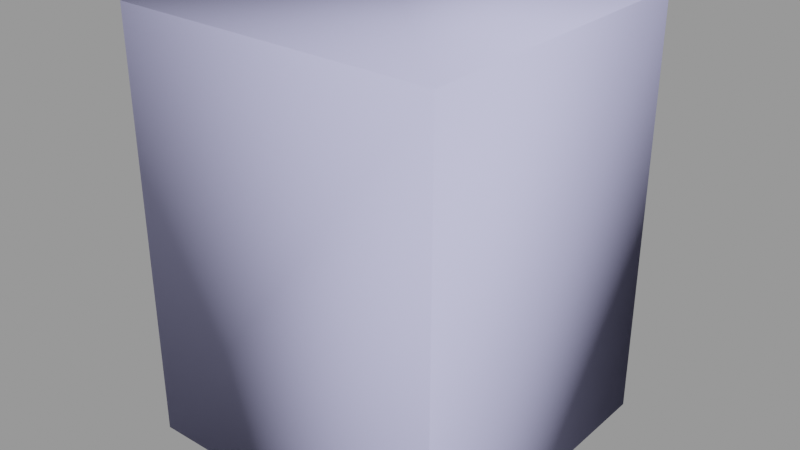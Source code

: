 # Source: medkit_small.blend  (saved by Blender 2.92.15; exported with 4.5.12 LTS)
import bpy
from mathutils import Matrix  # noqa: F401  (used for matrix-valued properties, if any)

bpy.ops.wm.read_factory_settings(use_empty=True)
scene = bpy.context.scene
scene.name = 'medkit_small.qc'

# ---- collections
col_medkit_small = bpy.data.collections.new('medkit_small'); scene.collection.children.link(col_medkit_small)

# ---- materials (node trees are filled in below, after node groups)
mat_medkit = bpy.data.materials.new('medkit')
mat_medkit.use_transparent_shadow = False
mat_medkit.diffuse_color = (0.7797, 0.8748, 0.6787, 1.0)
mat_phy = bpy.data.materials.new('  phy')
mat_phy.use_transparent_shadow = False
mat_phy.diffuse_color = (0.5915, 0.5953, 0.921, 1.0)

# ---- material node trees

# ---- meshes
me_medkit_small_reference = bpy.data.meshes.new('medkit_small_reference')
me_medkit_small_reference.from_pydata([(2.272, -0.9036, 19.17), (2.272, 0.935, 19.17), (2.114, 0.01568, 19.26), (2.723, 1.714, 18.91), (3.398, 2.235, 18.52), (4.194, 2.418, 18.06), (4.99, 2.235, 17.6), (5.665, 1.714, 17.21), (6.116, 0.935, 16.95), (6.275, 0.01568, 16.86), (6.116, -0.9036, 16.95), (5.665, -1.683, 17.21), (4.99, -2.204, 17.6), (4.194, -2.386, 18.06), (3.398, -2.204, 18.52), (2.723, -1.683, 18.91), (1.948, -2.394, 16.17), (4.083, -2.593, 17.87), (3.219, -2.394, 18.37), (2.813, -2.593, 15.67), (4.948, -2.394, 17.37), (3.677, -2.394, 15.17), (5.681, -1.829, 16.95), (4.41, -1.829, 14.75), (6.17, -0.9825, 16.67), (4.9, -0.9825, 14.47), (6.342, 0.01568, 16.57), (5.072, 0.01568, 14.37), (6.17, 1.014, 16.67), (4.9, 1.014, 14.47), (5.681, 1.86, 16.95), (4.41, 1.86, 14.75), (4.948, 2.425, 17.37), (3.677, 2.425, 15.17), (4.083, 2.624, 17.87), (2.813, 2.624, 15.67), (3.219, 2.425, 18.37), (1.948, 2.425, 16.17), (2.486, 1.86, 18.79), (1.215, 1.86, 16.59), (1.997, 1.014, 19.08), (0.7258, 1.014, 16.88), (1.825, 0.01568, 19.18), (0.5539, 0.01568, 16.97), (1.997, -0.9825, 19.08), (0.7258, -0.9825, 16.88), (2.486, -1.829, 18.79), (1.215, -1.829, 16.59), (4.648, 0.01568, 14.61), (4.509, 0.8271, 14.69), (4.111, 1.515, 14.92), (3.515, 1.975, 15.26), (2.812, 2.136, 15.67), (2.109, 1.975, 16.08), (1.514, 1.515, 16.42), (1.116, 0.8271, 16.65), (0.9759, 0.01568, 16.73), (1.116, -0.7957, 16.65), (1.514, -1.484, 16.42), (2.109, -1.943, 16.08), (2.812, -2.105, 15.67), (3.515, -1.943, 15.26), (4.111, -1.484, 14.92), (4.509, -0.7957, 14.69), (-6.795, -1.559, 6.589), (-6.026, -2.888, 6.145), (-1.294, -3.117, 14.82), (-0.04921, -4.077, 14.1), (-4.875, -3.776, 5.481), (1.419, -4.414, 13.26), (-3.517, -4.087, 4.697), (2.887, -4.077, 12.41), (-2.16, -3.776, 3.913), (4.131, -3.117, 11.69), (-1.009, -2.888, 3.249), (4.963, -1.679, 11.21), (-0.2401, -1.559, 2.805), (5.255, 0.01568, 11.04), (0.02988, 0.00867, 2.649), (4.963, 1.711, 11.21), (-0.2401, 1.576, 2.805), (4.131, 3.148, 11.69), (-1.009, 2.905, 3.249), (2.887, 4.108, 12.41), (0.6984, -3.732, 15.11), (2.043, -4.041, 14.34), (3.387, -3.732, 13.56), (4.527, -2.853, 12.9), (5.289, -1.537, 12.46), (5.556, 0.01568, 12.31), (5.289, 1.568, 12.46), (4.527, 2.884, 12.9), (3.387, 3.764, 13.56), (2.043, 4.072, 14.34), (2.571, -3.088, 15.25), (3.6, -2.852, 14.66), (4.472, -2.179, 14.15), (5.055, -1.172, 13.82), (5.259, 0.01568, 13.7), (5.055, 1.204, 13.82), (4.472, 2.211, 14.15), (3.6, 2.883, 14.66), (2.571, 3.12, 15.25), (1.542, 2.883, 15.85), (1.542, -2.852, 15.85), (0.6702, 2.211, 16.35), (0.08748, 1.204, 16.69), (-0.1171, 0.01568, 16.8), (0.08748, -1.172, 16.69), (0.6702, -2.179, 16.35), (0.6984, 3.764, 15.11), (-0.4414, 2.884, 15.77), (-1.203, 1.568, 16.21), (-1.47, 0.01568, 16.37), (-1.203, -1.537, 16.21), (1.419, 4.445, 13.26), (-0.04921, 4.108, 14.1), (-1.294, 3.148, 14.82), (-2.125, 1.711, 15.3), (-2.417, 0.01568, 15.47), (-2.125, -1.679, 15.3), (-0.4414, -2.853, 15.77), (-2.16, 3.793, 3.913), (-3.517, 4.105, 4.697), (-4.875, 3.793, 5.481), (-6.026, 2.905, 6.145), (-6.795, 1.576, 6.589), (-7.065, 0.008669, 6.745), (-1.547, 2.725, 2.676), (-2.627, 3.558, 3.299), (-3.9, 3.851, 4.034), (-5.173, 3.558, 4.769), (-6.253, 2.725, 5.393), (-6.974, 1.479, 5.809), (-7.227, 0.008669, 5.955), (-6.974, -1.462, 5.809), (-6.253, -2.708, 5.393), (-3.224, 2.703, 2.974), (-4.19, 2.925, 3.532), (-5.157, 2.703, 4.09), (-5.976, 2.071, 4.563), (-6.523, 1.125, 4.879), (-6.716, 0.008669, 4.99), (-6.523, -1.107, 4.879), (-5.976, -2.053, 4.563), (-5.173, -3.541, 4.769), (-3.9, -3.833, 4.034), (-2.627, -3.541, 3.299), (-1.547, -2.708, 2.676), (-0.8261, -1.462, 2.26), (-0.5729, 0.00867, 2.113), (-0.8261, 1.479, 2.26), (-5.157, -2.686, 4.09), (-4.19, -2.908, 3.532), (-3.224, -2.686, 2.974), (-2.404, -2.053, 2.501), (-1.857, -1.107, 2.185), (-1.665, 0.00867, 2.074), (-1.857, 1.125, 2.185), (-2.404, 2.071, 2.501)], [], [(0, 1, 2), (0, 3, 1), (0, 4, 3), (0, 5, 4), (0, 6, 5), (0, 7, 6), (0, 8, 7), (0, 9, 8), (0, 10, 9), (0, 11, 10), (0, 12, 11), (0, 13, 12), (0, 14, 13), (0, 15, 14), (16, 17, 18), (16, 19, 17), (19, 20, 17), (19, 21, 20), (21, 22, 20), (21, 23, 22), (23, 24, 22), (23, 25, 24), (25, 26, 24), (25, 27, 26), (27, 28, 26), (27, 29, 28), (29, 30, 28), (29, 31, 30), (31, 32, 30), (31, 33, 32), (33, 34, 32), (33, 35, 34), (35, 36, 34), (35, 37, 36), (37, 38, 36), (37, 39, 38), (39, 40, 38), (39, 41, 40), (41, 42, 40), (41, 43, 42), (43, 44, 42), (43, 45, 44), (45, 46, 44), (45, 47, 46), (47, 18, 46), (47, 16, 18), (48, 29, 27), (48, 49, 29), (49, 31, 29), (49, 50, 31), (50, 33, 31), (50, 51, 33), (51, 35, 33), (51, 52, 35), (52, 37, 35), (52, 53, 37), (53, 39, 37), (53, 54, 39), (54, 41, 39), (54, 55, 41), (55, 43, 41), (55, 56, 43), (56, 45, 43), (56, 57, 45), (57, 47, 45), (57, 58, 47), (58, 16, 47), (58, 59, 16), (59, 19, 16), (59, 60, 19), (60, 21, 19), (60, 61, 21), (61, 23, 21), (61, 62, 23), (62, 25, 23), (62, 63, 25), (63, 27, 25), (63, 48, 27), (64, 65, 66), (65, 67, 66), (65, 68, 67), (68, 69, 67), (68, 70, 69), (70, 71, 69), (70, 72, 71), (72, 73, 71), (72, 74, 73), (74, 75, 73), (74, 76, 75), (76, 77, 75), (76, 78, 77), (78, 79, 77), (78, 80, 79), (80, 81, 79), (80, 82, 81), (82, 83, 81), (66, 67, 84), (67, 85, 84), (67, 69, 85), (69, 86, 85), (69, 71, 86), (71, 87, 86), (71, 73, 87), (73, 88, 87), (73, 75, 88), (75, 89, 88), (75, 77, 89), (77, 90, 89), (77, 79, 90), (79, 91, 90), (79, 81, 91), (81, 92, 91), (81, 83, 92), (83, 93, 92), (84, 85, 94), (85, 95, 94), (85, 86, 95), (86, 96, 95), (86, 87, 96), (87, 97, 96), (87, 88, 97), (88, 98, 97), (88, 89, 98), (89, 99, 98), (89, 90, 99), (90, 100, 99), (90, 91, 100), (91, 101, 100), (91, 92, 101), (92, 102, 101), (92, 93, 102), (93, 103, 102), (104, 94, 60), (94, 61, 60), (94, 95, 61), (95, 62, 61), (95, 96, 62), (96, 63, 62), (96, 97, 63), (97, 48, 63), (97, 98, 48), (98, 49, 48), (98, 99, 49), (99, 50, 49), (99, 100, 50), (100, 51, 50), (100, 101, 51), (101, 52, 51), (101, 102, 52), (102, 53, 52), (102, 103, 53), (103, 54, 53), (103, 105, 54), (105, 55, 54), (105, 106, 55), (106, 56, 55), (106, 107, 56), (107, 57, 56), (107, 108, 57), (108, 58, 57), (108, 109, 58), (109, 59, 58), (109, 104, 59), (104, 60, 59), (93, 110, 103), (110, 105, 103), (110, 111, 105), (111, 106, 105), (111, 112, 106), (112, 107, 106), (112, 113, 107), (113, 108, 107), (113, 114, 108), (114, 109, 108), (83, 115, 93), (115, 110, 93), (115, 116, 110), (116, 111, 110), (116, 117, 111), (117, 112, 111), (117, 118, 112), (118, 113, 112), (118, 119, 113), (119, 114, 113), (119, 120, 114), (120, 121, 114), (114, 121, 109), (121, 104, 109), (82, 122, 83), (122, 115, 83), (122, 123, 115), (123, 116, 115), (123, 124, 116), (124, 117, 116), (124, 125, 117), (125, 118, 117), (125, 126, 118), (126, 119, 118), (126, 127, 119), (127, 120, 119), (127, 64, 120), (64, 66, 120), (120, 66, 121), (66, 84, 121), (121, 84, 104), (84, 94, 104), (128, 129, 122), (129, 123, 122), (129, 130, 123), (130, 124, 123), (130, 131, 124), (131, 125, 124), (131, 132, 125), (132, 126, 125), (132, 133, 126), (133, 127, 126), (133, 134, 127), (134, 64, 127), (134, 135, 64), (135, 65, 64), (135, 136, 65), (136, 68, 65), (137, 138, 130), (138, 131, 130), (138, 139, 131), (139, 132, 131), (139, 140, 132), (140, 133, 132), (140, 141, 133), (141, 134, 133), (141, 142, 134), (142, 135, 134), (142, 143, 135), (143, 136, 135), (143, 144, 136), (144, 145, 136), (136, 145, 68), (145, 70, 68), (145, 146, 70), (146, 72, 70), (146, 147, 72), (147, 74, 72), (147, 148, 74), (148, 76, 74), (148, 149, 76), (149, 78, 76), (149, 150, 78), (150, 80, 78), (150, 151, 80), (151, 82, 80), (151, 128, 82), (128, 122, 82), (144, 152, 145), (152, 146, 145), (152, 153, 146), (153, 147, 146), (153, 154, 147), (154, 148, 147), (154, 155, 148), (155, 149, 148), (155, 156, 149), (156, 150, 149), (156, 157, 150), (157, 151, 150), (157, 158, 151), (158, 128, 151), (158, 159, 128), (159, 129, 128), (159, 137, 129), (137, 130, 129), (142, 144, 143), (142, 152, 144), (142, 153, 152), (142, 154, 153), (142, 155, 154), (142, 156, 155), (142, 157, 156), (142, 158, 157), (142, 159, 158), (142, 137, 159), (142, 138, 137), (142, 139, 138), (142, 140, 139), (142, 141, 140), (42, 44, 0), (44, 15, 0), (44, 46, 15), (46, 14, 15), (46, 18, 14), (18, 13, 14), (18, 17, 13), (17, 12, 13), (17, 20, 12), (20, 11, 12), (20, 22, 11), (22, 10, 11), (22, 24, 10), (24, 9, 10), (24, 26, 9), (26, 8, 9), (26, 28, 8), (28, 7, 8), (28, 30, 7), (30, 6, 7), (30, 32, 6), (32, 5, 6), (32, 34, 5), (34, 4, 5), (34, 36, 4), (36, 3, 4), (36, 38, 3), (38, 1, 3), (38, 40, 1), (40, 2, 1), (40, 42, 2), (42, 0, 2)])
me_medkit_small_reference.polygons.foreach_set('use_smooth', [True] * 316)
_k = set([(0, 2), (0, 15), (1, 2), (1, 3), (3, 4), (4, 5), (5, 6), (6, 7), (7, 8), (8, 9), (9, 10), (10, 11), (11, 12), (12, 13), (13, 14), (14, 15), (16, 19), (16, 47), (17, 18), (17, 20), (18, 46), (19, 21), (20, 22), (21, 23), (22, 24), (23, 25), (24, 26), (25, 27), (26, 28), (27, 29), (28, 30), (29, 31), (30, 32), (31, 33), (32, 34), (33, 35), (34, 36), (35, 37), (36, 38), (37, 39), (38, 40), (39, 41), (40, 42), (41, 43), (42, 44), (43, 45), (44, 46), (45, 47), (48, 49), (48, 63), (49, 50), (50, 51), (51, 52), (52, 53), (53, 54), (54, 55), (55, 56), (56, 57), (57, 58), (58, 59), (59, 60), (60, 61), (61, 62), (62, 63), (137, 138), (137, 159), (138, 139), (139, 140), (140, 141), (141, 142), (142, 143), (143, 144), (144, 152), (152, 153), (153, 154), (154, 155), (155, 156), (156, 157), (157, 158), (158, 159)])
me_medkit_small_reference.attributes.new('sharp_edge', 'BOOLEAN', 'EDGE').data.foreach_set('value', [ (min(e.vertices), max(e.vertices)) in _k for e in me_medkit_small_reference.edges])
_uv = me_medkit_small_reference.uv_layers.new(name='UVMap')
_uv.uv.foreach_set('vector', [0.2508, 0.1029, 0.2833, 0.1032, 0.267, 0.1061, 0.2508, 0.1029, 0.2967, 0.09389, 0.2833, 0.1032, 0.2508, 0.1029, 0.3058, 0.08025, 0.2967, 0.09389, 0.2508, 0.1029, 0.309, 0.06418, 0.3058, 0.08025, 0.2508, 0.1029, 0.3058, 0.04812, 0.309, 0.06418, 0.2508, 0.1029, 0.2967, 0.0345, 0.3058, 0.04812, 0.2508, 0.1029, 0.283, 0.02541, 0.2967, 0.0345, 0.2508, 0.1029, 0.267, 0.02222, 0.283, 0.02541, 0.2508, 0.1029, 0.2509, 0.02541, 0.267, 0.02222, 0.2508, 0.1029, 0.2373, 0.0345, 0.2509, 0.02541, 0.2508, 0.1029, 0.2282, 0.0481, 0.2373, 0.0345, 0.2508, 0.1029, 0.225, 0.06417, 0.2282, 0.0481, 0.2508, 0.1029, 0.2281, 0.08023, 0.225, 0.06417, 0.2508, 0.1029, 0.237, 0.09401, 0.2281, 0.08023, 0.03613, 0.2655, 0.01142, 0.3283, 0.03613, 0.3284, 0.03613, 0.2655, 0.01142, 0.2655, 0.01142, 0.3283, 0.01142, 0.2655, 0.03613, 0.3284, 0.01142, 0.3283, 0.01142, 0.2655, 0.03613, 0.2655, 0.03613, 0.3284, 0.03613, 0.2655, 0.06009, 0.3285, 0.03613, 0.3284, 0.03613, 0.2655, 0.06009, 0.2654, 0.06009, 0.3285, 0.06009, 0.2654, 0.08348, 0.3285, 0.06009, 0.3285, 0.06009, 0.2654, 0.08348, 0.2653, 0.08348, 0.3285, 0.08348, 0.2653, 0.1066, 0.3286, 0.08348, 0.3285, 0.08348, 0.2653, 0.1066, 0.2653, 0.1066, 0.3286, 0.1066, 0.2653, 0.1297, 0.3285, 0.1066, 0.3286, 0.1066, 0.2653, 0.1297, 0.2653, 0.1297, 0.3285, 0.1297, 0.2653, 0.1531, 0.3285, 0.1297, 0.3285, 0.1297, 0.2653, 0.1531, 0.2654, 0.1531, 0.3285, 0.1531, 0.2654, 0.1771, 0.3284, 0.1531, 0.3285, 0.1531, 0.2654, 0.1771, 0.2655, 0.1771, 0.3284, 0.1771, 0.2655, 0.2018, 0.3283, 0.1771, 0.3284, 0.1771, 0.2655, 0.2018, 0.2655, 0.2018, 0.3283, 0.2018, 0.2655, 0.1771, 0.3284, 0.2018, 0.3283, 0.2018, 0.2655, 0.1771, 0.2655, 0.1771, 0.3284, 0.1771, 0.2655, 0.1531, 0.3285, 0.1771, 0.3284, 0.1771, 0.2655, 0.1531, 0.2654, 0.1531, 0.3285, 0.1531, 0.2654, 0.1297, 0.3285, 0.1531, 0.3285, 0.1531, 0.2654, 0.1297, 0.2653, 0.1297, 0.3285, 0.1297, 0.2653, 0.1066, 0.3286, 0.1297, 0.3285, 0.1297, 0.2653, 0.1066, 0.2653, 0.1066, 0.3286, 0.1066, 0.2653, 0.08348, 0.3285, 0.1066, 0.3286, 0.1066, 0.2653, 0.08348, 0.2653, 0.08348, 0.3285, 0.08348, 0.2653, 0.06009, 0.3285, 0.08348, 0.3285, 0.08348, 0.2653, 0.06009, 0.2654, 0.06009, 0.3285, 0.06009, 0.2654, 0.03613, 0.3284, 0.06009, 0.3285, 0.06009, 0.2654, 0.03613, 0.2655, 0.03613, 0.3284, 0.267, 0.2359, 0.2862, 0.2303, 0.267, 0.2265, 0.267, 0.2359, 0.2826, 0.239, 0.2862, 0.2303, 0.2826, 0.239, 0.3025, 0.2412, 0.2862, 0.2303, 0.2826, 0.239, 0.2958, 0.2478, 0.3025, 0.2412, 0.2958, 0.2478, 0.3134, 0.2575, 0.3025, 0.2412, 0.2958, 0.2478, 0.3047, 0.2611, 0.3134, 0.2575, 0.3047, 0.2611, 0.3172, 0.2767, 0.3134, 0.2575, 0.3047, 0.2611, 0.3078, 0.2767, 0.3172, 0.2767, 0.3078, 0.2767, 0.3134, 0.2959, 0.3172, 0.2767, 0.3078, 0.2767, 0.3047, 0.2923, 0.3134, 0.2959, 0.3047, 0.2923, 0.3025, 0.3122, 0.3134, 0.2959, 0.3047, 0.2923, 0.2958, 0.3056, 0.3025, 0.3122, 0.2958, 0.3056, 0.2862, 0.3231, 0.3025, 0.3122, 0.2958, 0.3056, 0.2826, 0.3144, 0.2862, 0.3231, 0.2826, 0.3144, 0.267, 0.3269, 0.2862, 0.3231, 0.2826, 0.3144, 0.267, 0.3175, 0.267, 0.3269, 0.267, 0.3175, 0.2477, 0.3231, 0.267, 0.3269, 0.267, 0.3175, 0.2513, 0.3144, 0.2477, 0.3231, 0.2513, 0.3144, 0.2315, 0.3122, 0.2477, 0.3231, 0.2513, 0.3144, 0.2381, 0.3056, 0.2315, 0.3122, 0.2381, 0.3056, 0.2206, 0.2959, 0.2315, 0.3122, 0.2381, 0.3056, 0.2293, 0.2923, 0.2206, 0.2959, 0.2293, 0.2923, 0.2167, 0.2767, 0.2206, 0.2959, 0.2293, 0.2923, 0.2261, 0.2767, 0.2167, 0.2767, 0.2261, 0.2767, 0.2206, 0.2575, 0.2167, 0.2767, 0.2261, 0.2767, 0.2293, 0.2611, 0.2206, 0.2575, 0.2293, 0.2611, 0.2315, 0.2412, 0.2206, 0.2575, 0.2293, 0.2611, 0.2381, 0.2478, 0.2315, 0.2412, 0.2381, 0.2478, 0.2477, 0.2303, 0.2315, 0.2412, 0.2381, 0.2478, 0.2513, 0.239, 0.2477, 0.2303, 0.2513, 0.239, 0.267, 0.2265, 0.2477, 0.2303, 0.2513, 0.239, 0.267, 0.2359, 0.267, 0.2265, 0.08217, 0.04939, 0.05848, 0.04939, 0.05464, 0.1989, 0.05848, 0.04939, 0.03095, 0.1989, 0.05464, 0.1989, 0.05848, 0.04939, 0.03656, 0.04939, 0.03095, 0.1989, 0.03656, 0.04939, 0.009716, 0.1989, 0.03095, 0.1989, 0.03656, 0.04939, 0.0169, 0.04939, 0.009716, 0.1989, 0.0169, 0.04939, 0.03095, 0.1989, 0.009716, 0.1989, 0.0169, 0.04939, 0.03656, 0.04939, 0.03095, 0.1989, 0.03656, 0.04939, 0.05464, 0.1989, 0.03095, 0.1989, 0.03656, 0.04939, 0.05848, 0.04939, 0.05464, 0.1989, 0.05848, 0.04939, 0.08026, 0.1989, 0.05464, 0.1989, 0.05848, 0.04939, 0.08217, 0.04939, 0.08026, 0.1989, 0.08217, 0.04939, 0.1072, 0.1989, 0.08026, 0.1989, 0.08217, 0.04939, 0.107, 0.04939, 0.1072, 0.1989, 0.107, 0.04939, 0.1341, 0.1989, 0.1072, 0.1989, 0.107, 0.04939, 0.1319, 0.04939, 0.1341, 0.1989, 0.1319, 0.04939, 0.1597, 0.1989, 0.1341, 0.1989, 0.1319, 0.04939, 0.1556, 0.04939, 0.1597, 0.1989, 0.1556, 0.04939, 0.1834, 0.1989, 0.1597, 0.1989, 0.05464, 0.1989, 0.03095, 0.1989, 0.03736, 0.2196, 0.03095, 0.1989, 0.01792, 0.2196, 0.03736, 0.2196, 0.03095, 0.1989, 0.009716, 0.1989, 0.01792, 0.2196, 0.009716, 0.1989, 0.03736, 0.2196, 0.01792, 0.2196, 0.009716, 0.1989, 0.03095, 0.1989, 0.03736, 0.2196, 0.03095, 0.1989, 0.05907, 0.2196, 0.03736, 0.2196, 0.03095, 0.1989, 0.05464, 0.1989, 0.05907, 0.2196, 0.05464, 0.1989, 0.08252, 0.2196, 0.05907, 0.2196, 0.05464, 0.1989, 0.08026, 0.1989, 0.08252, 0.2196, 0.08026, 0.1989, 0.1072, 0.2196, 0.08252, 0.2196, 0.08026, 0.1989, 0.1072, 0.1989, 0.1072, 0.2196, 0.1072, 0.1989, 0.1318, 0.2196, 0.1072, 0.2196, 0.1072, 0.1989, 0.1341, 0.1989, 0.1318, 0.2196, 0.1341, 0.1989, 0.1552, 0.2196, 0.1318, 0.2196, 0.1341, 0.1989, 0.1597, 0.1989, 0.1552, 0.2196, 0.1597, 0.1989, 0.177, 0.2196, 0.1552, 0.2196, 0.1597, 0.1989, 0.1834, 0.1989, 0.177, 0.2196, 0.1834, 0.1989, 0.1964, 0.2196, 0.177, 0.2196, 0.03736, 0.2196, 0.01792, 0.2196, 0.03888, 0.2399, 0.01792, 0.2196, 0.05376, 0.2399, 0.03888, 0.2399, 0.01792, 0.2196, 0.03736, 0.2196, 0.05376, 0.2399, 0.03736, 0.2196, 0.07036, 0.2399, 0.05376, 0.2399, 0.03736, 0.2196, 0.05907, 0.2196, 0.07036, 0.2399, 0.05907, 0.2196, 0.08831, 0.2399, 0.07036, 0.2399, 0.05907, 0.2196, 0.08252, 0.2196, 0.08831, 0.2399, 0.08252, 0.2196, 0.1072, 0.2399, 0.08831, 0.2399, 0.08252, 0.2196, 0.1072, 0.2196, 0.1072, 0.2399, 0.1072, 0.2196, 0.126, 0.2399, 0.1072, 0.2399, 0.1072, 0.2196, 0.1318, 0.2196, 0.126, 0.2399, 0.1318, 0.2196, 0.144, 0.2399, 0.126, 0.2399, 0.1318, 0.2196, 0.1552, 0.2196, 0.144, 0.2399, 0.1552, 0.2196, 0.1606, 0.2399, 0.144, 0.2399, 0.1552, 0.2196, 0.177, 0.2196, 0.1606, 0.2399, 0.177, 0.2196, 0.1755, 0.2399, 0.1606, 0.2399, 0.177, 0.2196, 0.1964, 0.2196, 0.1755, 0.2399, 0.1964, 0.2196, 0.1606, 0.2399, 0.1755, 0.2399, 0.05376, 0.2399, 0.03888, 0.2399, 0.06053, 0.2552, 0.03888, 0.2399, 0.07068, 0.2552, 0.06053, 0.2552, 0.03888, 0.2399, 0.05376, 0.2399, 0.07068, 0.2552, 0.05376, 0.2399, 0.08202, 0.2552, 0.07068, 0.2552, 0.05376, 0.2399, 0.07036, 0.2399, 0.08202, 0.2552, 0.07036, 0.2399, 0.09428, 0.2552, 0.08202, 0.2552, 0.07036, 0.2399, 0.08831, 0.2399, 0.09428, 0.2552, 0.08831, 0.2399, 0.1072, 0.2552, 0.09428, 0.2552, 0.08831, 0.2399, 0.1072, 0.2399, 0.1072, 0.2552, 0.1072, 0.2399, 0.12, 0.2552, 0.1072, 0.2552, 0.1072, 0.2399, 0.126, 0.2399, 0.12, 0.2552, 0.126, 0.2399, 0.1323, 0.2552, 0.12, 0.2552, 0.126, 0.2399, 0.144, 0.2399, 0.1323, 0.2552, 0.144, 0.2399, 0.1436, 0.2552, 0.1323, 0.2552, 0.144, 0.2399, 0.1606, 0.2399, 0.1436, 0.2552, 0.1606, 0.2399, 0.1538, 0.2552, 0.1436, 0.2552, 0.1606, 0.2399, 0.1755, 0.2399, 0.1538, 0.2552, 0.1755, 0.2399, 0.1436, 0.2552, 0.1538, 0.2552, 0.1755, 0.2399, 0.1606, 0.2399, 0.1436, 0.2552, 0.1606, 0.2399, 0.1323, 0.2552, 0.1436, 0.2552, 0.1606, 0.2399, 0.144, 0.2399, 0.1323, 0.2552, 0.144, 0.2399, 0.12, 0.2552, 0.1323, 0.2552, 0.144, 0.2399, 0.126, 0.2399, 0.12, 0.2552, 0.126, 0.2399, 0.1072, 0.2552, 0.12, 0.2552, 0.126, 0.2399, 0.1072, 0.2399, 0.1072, 0.2552, 0.1072, 0.2399, 0.09428, 0.2552, 0.1072, 0.2552, 0.1072, 0.2399, 0.08831, 0.2399, 0.09428, 0.2552, 0.08831, 0.2399, 0.08202, 0.2552, 0.09428, 0.2552, 0.08831, 0.2399, 0.07036, 0.2399, 0.08202, 0.2552, 0.07036, 0.2399, 0.07068, 0.2552, 0.08202, 0.2552, 0.07036, 0.2399, 0.05376, 0.2399, 0.07068, 0.2552, 0.05376, 0.2399, 0.06053, 0.2552, 0.07068, 0.2552, 0.1964, 0.2196, 0.177, 0.2196, 0.1606, 0.2399, 0.177, 0.2196, 0.144, 0.2399, 0.1606, 0.2399, 0.177, 0.2196, 0.1552, 0.2196, 0.144, 0.2399, 0.1552, 0.2196, 0.126, 0.2399, 0.144, 0.2399, 0.1552, 0.2196, 0.1318, 0.2196, 0.126, 0.2399, 0.1318, 0.2196, 0.1072, 0.2399, 0.126, 0.2399, 0.1318, 0.2196, 0.1072, 0.2196, 0.1072, 0.2399, 0.1072, 0.2196, 0.08831, 0.2399, 0.1072, 0.2399, 0.1072, 0.2196, 0.08252, 0.2196, 0.08831, 0.2399, 0.08252, 0.2196, 0.07036, 0.2399, 0.08831, 0.2399, 0.1834, 0.1989, 0.2046, 0.1989, 0.1964, 0.2196, 0.2046, 0.1989, 0.177, 0.2196, 0.1964, 0.2196, 0.2046, 0.1989, 0.1834, 0.1989, 0.177, 0.2196, 0.1834, 0.1989, 0.1552, 0.2196, 0.177, 0.2196, 0.1834, 0.1989, 0.1597, 0.1989, 0.1552, 0.2196, 0.1597, 0.1989, 0.1318, 0.2196, 0.1552, 0.2196, 0.1597, 0.1989, 0.1341, 0.1989, 0.1318, 0.2196, 0.1341, 0.1989, 0.1072, 0.2196, 0.1318, 0.2196, 0.1341, 0.1989, 0.1072, 0.1989, 0.1072, 0.2196, 0.1072, 0.1989, 0.08252, 0.2196, 0.1072, 0.2196, 0.1072, 0.1989, 0.08026, 0.1989, 0.08252, 0.2196, 0.08026, 0.1989, 0.05907, 0.2196, 0.08252, 0.2196, 0.08252, 0.2196, 0.05907, 0.2196, 0.07036, 0.2399, 0.05907, 0.2196, 0.05376, 0.2399, 0.07036, 0.2399, 0.1556, 0.04939, 0.1775, 0.04939, 0.1834, 0.1989, 0.1775, 0.04939, 0.2046, 0.1989, 0.1834, 0.1989, 0.1775, 0.04939, 0.1971, 0.04939, 0.2046, 0.1989, 0.1971, 0.04939, 0.1834, 0.1989, 0.2046, 0.1989, 0.1971, 0.04939, 0.1775, 0.04939, 0.1834, 0.1989, 0.1775, 0.04939, 0.1597, 0.1989, 0.1834, 0.1989, 0.1775, 0.04939, 0.1556, 0.04939, 0.1597, 0.1989, 0.1556, 0.04939, 0.1341, 0.1989, 0.1597, 0.1989, 0.1556, 0.04939, 0.1319, 0.04939, 0.1341, 0.1989, 0.1319, 0.04939, 0.1072, 0.1989, 0.1341, 0.1989, 0.1319, 0.04939, 0.107, 0.04939, 0.1072, 0.1989, 0.107, 0.04939, 0.08026, 0.1989, 0.1072, 0.1989, 0.107, 0.04939, 0.08217, 0.04939, 0.08026, 0.1989, 0.08217, 0.04939, 0.05464, 0.1989, 0.08026, 0.1989, 0.08026, 0.1989, 0.05464, 0.1989, 0.05907, 0.2196, 0.05464, 0.1989, 0.03736, 0.2196, 0.05907, 0.2196, 0.05907, 0.2196, 0.03736, 0.2196, 0.05376, 0.2399, 0.03736, 0.2196, 0.03888, 0.2399, 0.05376, 0.2399, 0.1526, 0.03451, 0.1731, 0.03451, 0.1775, 0.04939, 0.1731, 0.03451, 0.1971, 0.04939, 0.1775, 0.04939, 0.1731, 0.03451, 0.1915, 0.03451, 0.1971, 0.04939, 0.1915, 0.03451, 0.1775, 0.04939, 0.1971, 0.04939, 0.1915, 0.03451, 0.1731, 0.03451, 0.1775, 0.04939, 0.1731, 0.03451, 0.1556, 0.04939, 0.1775, 0.04939, 0.1731, 0.03451, 0.1526, 0.03451, 0.1556, 0.04939, 0.1526, 0.03451, 0.1319, 0.04939, 0.1556, 0.04939, 0.1526, 0.03451, 0.1304, 0.03451, 0.1319, 0.04939, 0.1304, 0.03451, 0.107, 0.04939, 0.1319, 0.04939, 0.1304, 0.03451, 0.107, 0.03451, 0.107, 0.04939, 0.107, 0.03451, 0.08217, 0.04939, 0.107, 0.04939, 0.107, 0.03451, 0.08371, 0.03451, 0.08217, 0.04939, 0.08371, 0.03451, 0.05848, 0.04939, 0.08217, 0.04939, 0.08371, 0.03451, 0.0615, 0.03451, 0.05848, 0.04939, 0.0615, 0.03451, 0.03656, 0.04939, 0.05848, 0.04939, 0.1572, 0.01818, 0.1712, 0.01818, 0.1915, 0.03451, 0.1712, 0.01818, 0.1731, 0.03451, 0.1915, 0.03451, 0.1712, 0.01818, 0.1572, 0.01818, 0.1731, 0.03451, 0.1572, 0.01818, 0.1526, 0.03451, 0.1731, 0.03451, 0.1572, 0.01818, 0.1416, 0.01818, 0.1526, 0.03451, 0.1416, 0.01818, 0.1304, 0.03451, 0.1526, 0.03451, 0.1416, 0.01818, 0.1248, 0.01818, 0.1304, 0.03451, 0.1248, 0.01818, 0.107, 0.03451, 0.1304, 0.03451, 0.1248, 0.01818, 0.107, 0.01818, 0.107, 0.03451, 0.107, 0.01818, 0.08371, 0.03451, 0.107, 0.03451, 0.107, 0.01818, 0.08934, 0.01818, 0.08371, 0.03451, 0.08934, 0.01818, 0.0615, 0.03451, 0.08371, 0.03451, 0.08934, 0.01818, 0.07247, 0.01818, 0.0615, 0.03451, 0.07247, 0.01818, 0.04093, 0.03451, 0.0615, 0.03451, 0.0615, 0.03451, 0.04093, 0.03451, 0.03656, 0.04939, 0.04093, 0.03451, 0.0169, 0.04939, 0.03656, 0.04939, 0.04093, 0.03451, 0.02249, 0.03451, 0.0169, 0.04939, 0.02249, 0.03451, 0.03656, 0.04939, 0.0169, 0.04939, 0.02249, 0.03451, 0.04093, 0.03451, 0.03656, 0.04939, 0.04093, 0.03451, 0.05848, 0.04939, 0.03656, 0.04939, 0.04093, 0.03451, 0.0615, 0.03451, 0.05848, 0.04939, 0.0615, 0.03451, 0.08217, 0.04939, 0.05848, 0.04939, 0.0615, 0.03451, 0.08371, 0.03451, 0.08217, 0.04939, 0.08371, 0.03451, 0.107, 0.04939, 0.08217, 0.04939, 0.08371, 0.03451, 0.107, 0.03451, 0.107, 0.04939, 0.107, 0.03451, 0.1319, 0.04939, 0.107, 0.04939, 0.107, 0.03451, 0.1304, 0.03451, 0.1319, 0.04939, 0.1304, 0.03451, 0.1556, 0.04939, 0.1319, 0.04939, 0.1304, 0.03451, 0.1526, 0.03451, 0.1556, 0.04939, 0.1526, 0.03451, 0.1775, 0.04939, 0.1556, 0.04939, 0.07247, 0.01818, 0.05686, 0.01818, 0.04093, 0.03451, 0.05686, 0.01818, 0.02249, 0.03451, 0.04093, 0.03451, 0.05686, 0.01818, 0.04286, 0.01818, 0.02249, 0.03451, 0.04286, 0.01818, 0.04093, 0.03451, 0.02249, 0.03451, 0.04286, 0.01818, 0.05686, 0.01818, 0.04093, 0.03451, 0.05686, 0.01818, 0.0615, 0.03451, 0.04093, 0.03451, 0.05686, 0.01818, 0.07247, 0.01818, 0.0615, 0.03451, 0.07247, 0.01818, 0.08371, 0.03451, 0.0615, 0.03451, 0.07247, 0.01818, 0.08934, 0.01818, 0.08371, 0.03451, 0.08934, 0.01818, 0.107, 0.03451, 0.08371, 0.03451, 0.08934, 0.01818, 0.107, 0.01818, 0.107, 0.03451, 0.107, 0.01818, 0.1304, 0.03451, 0.107, 0.03451, 0.107, 0.01818, 0.1248, 0.01818, 0.1304, 0.03451, 0.1248, 0.01818, 0.1526, 0.03451, 0.1304, 0.03451, 0.1248, 0.01818, 0.1416, 0.01818, 0.1526, 0.03451, 0.1416, 0.01818, 0.1731, 0.03451, 0.1526, 0.03451, 0.1416, 0.01818, 0.1572, 0.01818, 0.1731, 0.03451, 0.1572, 0.01818, 0.1915, 0.03451, 0.1731, 0.03451, 0.2668, 0.2216, 0.2299, 0.2063, 0.2469, 0.2177, 0.2668, 0.2216, 0.2186, 0.1894, 0.2299, 0.2063, 0.2668, 0.2216, 0.2146, 0.1694, 0.2186, 0.1894, 0.2668, 0.2216, 0.2186, 0.1495, 0.2146, 0.1694, 0.2668, 0.2216, 0.2299, 0.1325, 0.2186, 0.1495, 0.2668, 0.2216, 0.2469, 0.1212, 0.2299, 0.1325, 0.2668, 0.2216, 0.2668, 0.1172, 0.2469, 0.1212, 0.2668, 0.2216, 0.2868, 0.1212, 0.2668, 0.1172, 0.2668, 0.2216, 0.3038, 0.1325, 0.2868, 0.1212, 0.2668, 0.2216, 0.3151, 0.1495, 0.3038, 0.1325, 0.2668, 0.2216, 0.319, 0.1694, 0.3151, 0.1495, 0.2668, 0.2216, 0.3151, 0.1894, 0.319, 0.1694, 0.2668, 0.2216, 0.3038, 0.2063, 0.3151, 0.1894, 0.2668, 0.2216, 0.2868, 0.2177, 0.3038, 0.2063, 0.267, 0.1111, 0.249, 0.1075, 0.2508, 0.1029, 0.249, 0.1075, 0.237, 0.09401, 0.2508, 0.1029, 0.249, 0.1075, 0.2335, 0.09753, 0.237, 0.09401, 0.2335, 0.09753, 0.2281, 0.08023, 0.237, 0.09401, 0.2335, 0.09753, 0.2234, 0.08214, 0.2281, 0.08023, 0.2234, 0.08214, 0.225, 0.06417, 0.2281, 0.08023, 0.2234, 0.08214, 0.2199, 0.06415, 0.225, 0.06417, 0.2199, 0.06415, 0.2282, 0.0481, 0.225, 0.06417, 0.2199, 0.06415, 0.2235, 0.04618, 0.2282, 0.0481, 0.2235, 0.04618, 0.2373, 0.0345, 0.2282, 0.0481, 0.2235, 0.04618, 0.2337, 0.03094, 0.2373, 0.0345, 0.2337, 0.03094, 0.2509, 0.02541, 0.2373, 0.0345, 0.2337, 0.03094, 0.249, 0.02077, 0.2509, 0.02541, 0.249, 0.02077, 0.267, 0.02222, 0.2509, 0.02541, 0.249, 0.02077, 0.267, 0.0172, 0.267, 0.02222, 0.267, 0.0172, 0.283, 0.02541, 0.267, 0.02222, 0.267, 0.0172, 0.285, 0.02077, 0.283, 0.02541, 0.285, 0.02077, 0.2967, 0.0345, 0.283, 0.02541, 0.285, 0.02077, 0.3002, 0.03095, 0.2967, 0.0345, 0.3002, 0.03095, 0.3058, 0.04812, 0.2967, 0.0345, 0.3002, 0.03095, 0.3104, 0.04619, 0.3058, 0.04812, 0.3104, 0.04619, 0.309, 0.06418, 0.3058, 0.04812, 0.3104, 0.04619, 0.314, 0.06417, 0.309, 0.06418, 0.314, 0.06417, 0.3058, 0.08025, 0.309, 0.06418, 0.314, 0.06417, 0.3104, 0.08215, 0.3058, 0.08025, 0.3104, 0.08215, 0.2967, 0.09389, 0.3058, 0.08025, 0.3104, 0.08215, 0.3003, 0.09743, 0.2967, 0.09389, 0.3003, 0.09743, 0.2833, 0.1032, 0.2967, 0.09389, 0.3003, 0.09743, 0.2851, 0.1078, 0.2833, 0.1032, 0.2851, 0.1078, 0.267, 0.1061, 0.2833, 0.1032, 0.2851, 0.1078, 0.267, 0.1111, 0.267, 0.1061, 0.267, 0.1111, 0.2508, 0.1029, 0.267, 0.1061])
me_medkit_small_reference.materials.append(mat_medkit)
me_medkit_small_reference.use_remesh_fix_poles = True
me_medkit_small_reference.use_remesh_preserve_attributes = False
me_medkit_small_reference.use_mirror_vertex_groups = False
me_medkit_small_reference.update()
me_medkit_small_reference.normals_split_custom_set([tuple(v) for v in zip(*[iter([0.5, 1.25e-07, 0.866, 0.5, 0.0, 0.866, 0.5, 0.0, 0.866, 0.5, 1.25e-07, 0.866, 0.5, -6.931e-07, 0.866, 0.5, 0.0, 0.866, 0.5, 1.25e-07, 0.866, 0.5, 3.22e-07, 0.866, 0.5, -6.931e-07, 0.866, 0.5, 1.25e-07, 0.866, 0.5, 4.755e-07, 0.866, 0.5, 3.22e-07, 0.866, 0.5, 1.25e-07, 0.866, 0.5, 1.477e-07, 0.866, 0.5, 4.755e-07, 0.866, 0.5, 1.25e-07, 0.866, 0.5, 4.627e-07, 0.866, 0.5, 1.477e-07, 0.866, 0.5, 1.25e-07, 0.866, 0.5, 1.889e-07, 0.866, 0.5, 4.627e-07, 0.866, 0.5, 1.25e-07, 0.866, 0.5, -4.646e-08, 0.866, 0.5, 1.889e-07, 0.866, 0.5, 1.25e-07, 0.866, 0.5, -6.874e-08, 0.866, 0.5, -4.646e-08, 0.866, 0.5, 1.25e-07, 0.866, 0.5, -7.385e-07, 0.866, 0.5, -6.874e-08, 0.866, 0.5, 1.25e-07, 0.866, 0.5, -1.733e-07, 0.866, 0.5, -7.385e-07, 0.866, 0.5, 1.25e-07, 0.866, 0.5, -9.422e-07, 0.866, 0.5, -1.733e-07, 0.866, 0.5, 1.25e-07, 0.866, 0.5, -1.315e-06, 0.866, 0.5, -9.422e-07, 0.866, 0.5, 1.25e-07, 0.866, 0.5, 4.255e-06, 0.866, 0.5, -1.315e-06, 0.866, -0.3314, -0.9239, 0.1913, 4.314e-06, -1.0, -2.616e-06, -0.3314, -0.9239, 0.1913, -0.3314, -0.9239, 0.1913, -4.188e-06, -1.0, 2.544e-06, 4.314e-06, -1.0, -2.616e-06, -4.188e-06, -1.0, 2.544e-06, 0.3314, -0.9239, -0.1913, 4.314e-06, -1.0, -2.616e-06, -4.188e-06, -1.0, 2.544e-06, 0.3314, -0.9239, -0.1913, 0.3314, -0.9239, -0.1913, 0.3314, -0.9239, -0.1913, 0.6124, -0.7071, -0.3536, 0.3314, -0.9239, -0.1913, 0.3314, -0.9239, -0.1913, 0.6124, -0.7071, -0.3536, 0.6124, -0.7071, -0.3536, 0.6124, -0.7071, -0.3536, 0.8001, -0.3827, -0.4619, 0.6124, -0.7071, -0.3536, 0.6124, -0.7071, -0.3536, 0.8001, -0.3827, -0.4619, 0.8001, -0.3827, -0.4619, 0.8001, -0.3827, -0.4619, 0.866, 4.865e-06, -0.5, 0.8001, -0.3827, -0.4619, 0.8001, -0.3827, -0.4619, 0.866, -4.546e-06, -0.5, 0.866, 4.865e-06, -0.5, 0.866, -4.546e-06, -0.5, 0.8001, 0.3827, -0.4619, 0.866, 4.865e-06, -0.5, 0.866, -4.546e-06, -0.5, 0.8001, 0.3827, -0.4619, 0.8001, 0.3827, -0.4619, 0.8001, 0.3827, -0.4619, 0.6124, 0.7071, -0.3536, 0.8001, 0.3827, -0.4619, 0.8001, 0.3827, -0.4619, 0.6124, 0.7071, -0.3536, 0.6124, 0.7071, -0.3536, 0.6124, 0.7071, -0.3536, 0.3314, 0.9239, -0.1913, 0.6124, 0.7071, -0.3536, 0.6124, 0.7071, -0.3536, 0.3314, 0.9239, -0.1913, 0.3314, 0.9239, -0.1913, 0.3314, 0.9239, -0.1913, -4.091e-06, 1.0, 2.263e-06, 0.3314, 0.9239, -0.1913, 0.3314, 0.9239, -0.1913, 4.237e-06, 1.0, -2.35e-06, -4.091e-06, 1.0, 2.263e-06, 4.237e-06, 1.0, -2.35e-06, -0.3314, 0.9239, 0.1913, -4.091e-06, 1.0, 2.263e-06, 4.237e-06, 1.0, -2.35e-06, -0.3314, 0.9239, 0.1913, -0.3314, 0.9239, 0.1913, -0.3314, 0.9239, 0.1913, -0.6124, 0.7071, 0.3536, -0.3314, 0.9239, 0.1913, -0.3314, 0.9239, 0.1913, -0.6124, 0.7071, 0.3536, -0.6124, 0.7071, 0.3536, -0.6124, 0.7071, 0.3536, -0.8001, 0.3827, 0.4619, -0.6124, 0.7071, 0.3536, -0.6124, 0.7071, 0.3536, -0.8001, 0.3827, 0.4619, -0.8001, 0.3827, 0.4619, -0.8001, 0.3827, 0.4619, -0.866, -5.223e-06, 0.5, -0.8001, 0.3827, 0.4619, -0.8001, 0.3827, 0.4619, -0.866, 5.097e-06, 0.5, -0.866, -5.223e-06, 0.5, -0.866, 5.097e-06, 0.5, -0.8001, -0.3827, 0.4619, -0.866, -5.223e-06, 0.5, -0.866, 5.097e-06, 0.5, -0.8001, -0.3827, 0.4619, -0.8001, -0.3827, 0.4619, -0.8001, -0.3827, 0.4619, -0.6124, -0.7071, 0.3536, -0.8001, -0.3827, 0.4619, -0.8001, -0.3827, 0.4619, -0.6124, -0.7071, 0.3536, -0.6124, -0.7071, 0.3536, -0.6124, -0.7071, 0.3536, -0.3314, -0.9239, 0.1913, -0.6124, -0.7071, 0.3536, -0.6124, -0.7071, 0.3536, -0.3314, -0.9239, 0.1913, -0.3314, -0.9239, 0.1913, -0.4979, 3.287e-07, -0.8673, -0.498, 0.0009439, -0.8672, -0.4979, 1.809e-07, -0.8673, -0.4979, 3.287e-07, -0.8673, -0.498, 0.0009439, -0.8672, -0.498, 0.0009439, -0.8672, -0.498, 0.0009439, -0.8672, -0.4985, 0.001745, -0.8669, -0.498, 0.0009439, -0.8672, -0.498, 0.0009439, -0.8672, -0.4985, 0.001745, -0.8669, -0.4985, 0.001745, -0.8669, -0.4985, 0.001745, -0.8669, -0.4992, 0.002281, -0.8665, -0.4985, 0.001745, -0.8669, -0.4985, 0.001745, -0.8669, -0.4992, 0.002281, -0.8665, -0.4992, 0.002281, -0.8665, -0.4992, 0.002281, -0.8665, -0.5, 0.002469, -0.866, -0.4992, 0.002281, -0.8665, -0.4992, 0.002281, -0.8665, -0.5, 0.002469, -0.866, -0.5, 0.002469, -0.866, -0.5, 0.002469, -0.866, -0.5008, 0.002279, -0.8656, -0.5, 0.002469, -0.866, -0.5, 0.002469, -0.866, -0.5008, 0.002279, -0.8656, -0.5008, 0.002279, -0.8656, -0.5008, 0.002279, -0.8656, -0.5015, 0.001746, -0.8651, -0.5008, 0.002279, -0.8656, -0.5008, 0.002279, -0.8656, -0.5015, 0.001746, -0.8651, -0.5015, 0.001746, -0.8651, -0.5015, 0.001746, -0.8651, -0.502, 0.0009444, -0.8649, -0.5015, 0.001746, -0.8651, -0.5015, 0.001746, -0.8651, -0.502, 0.0009441, -0.8649, -0.502, 0.0009444, -0.8649, -0.502, 0.0009441, -0.8649, -0.5021, -2.178e-07, -0.8648, -0.502, 0.0009444, -0.8649, -0.502, 0.0009441, -0.8649, -0.5021, -3.463e-07, -0.8648, -0.5021, -2.178e-07, -0.8648, -0.5021, -3.463e-07, -0.8648, -0.502, -0.0009442, -0.8649, -0.5021, -2.178e-07, -0.8648, -0.5021, -3.463e-07, -0.8648, -0.502, -0.0009442, -0.8649, -0.502, -0.0009442, -0.8649, -0.502, -0.0009442, -0.8649, -0.5015, -0.001745, -0.8651, -0.502, -0.0009442, -0.8649, -0.502, -0.0009442, -0.8649, -0.5015, -0.001745, -0.8651, -0.5015, -0.001745, -0.8651, -0.5015, -0.001745, -0.8651, -0.5008, -0.002279, -0.8656, -0.5015, -0.001745, -0.8651, -0.5015, -0.001745, -0.8651, -0.5008, -0.002279, -0.8655, -0.5008, -0.002279, -0.8656, -0.5008, -0.002279, -0.8655, -0.5, -0.002468, -0.866, -0.5008, -0.002279, -0.8656, -0.5008, -0.002279, -0.8655, -0.5, -0.002468, -0.866, -0.5, -0.002468, -0.866, -0.5, -0.002468, -0.866, -0.4992, -0.002281, -0.8665, -0.5, -0.002468, -0.866, -0.5, -0.002468, -0.866, -0.4992, -0.002281, -0.8665, -0.4992, -0.002281, -0.8665, -0.4992, -0.002281, -0.8665, -0.4985, -0.001745, -0.8669, -0.4992, -0.002281, -0.8665, -0.4992, -0.002281, -0.8665, -0.4985, -0.001745, -0.8669, -0.4985, -0.001745, -0.8669, -0.4985, -0.001745, -0.8669, -0.498, -0.000944, -0.8672, -0.4985, -0.001745, -0.8669, -0.4985, -0.001745, -0.8669, -0.498, -0.0009439, -0.8672, -0.498, -0.000944, -0.8672, -0.498, -0.0009439, -0.8672, -0.4979, 1.809e-07, -0.8673, -0.498, -0.000944, -0.8672, -0.498, -0.0009439, -0.8672, -0.4979, 3.287e-07, -0.8673, -0.4979, 1.809e-07, -0.8673, -0.8758, -0.3767, 0.3018, -0.691, -0.696, 0.1952, -0.5432, -0.7013, 0.4617, -0.691, -0.696, 0.1952, -0.2644, -0.9162, 0.301, -0.5432, -0.7013, 0.4617, -0.691, -0.696, 0.1952, -0.4143, -0.9094, 0.03579, -0.2644, -0.9162, 0.301, -0.4143, -0.9094, 0.03579, 0.06429, -0.9917, 0.1113, -0.2644, -0.9162, 0.301, -0.4143, -0.9094, 0.03579, -0.08807, -0.9844, -0.1526, 0.06429, -0.9917, 0.1113, -0.08807, -0.9844, -0.1526, 0.3929, -0.9162, -0.07849, 0.06429, -0.9917, 0.1113, -0.08807, -0.9844, -0.1526, 0.2383, -0.9095, -0.3407, 0.3929, -0.9162, -0.07849, 0.2383, -0.9095, -0.3407, 0.6715, -0.7012, -0.2394, 0.3929, -0.9162, -0.07849, 0.2383, -0.9095, -0.3407, 0.5148, -0.6961, -0.5004, 0.6715, -0.7012, -0.2394, 0.5148, -0.6961, -0.5004, 0.8577, -0.3795, -0.3469, 0.6715, -0.7012, -0.2394, 0.5148, -0.6961, -0.5004, 0.6996, -0.3767, -0.6071, 0.8577, -0.3795, -0.3469, 0.6996, -0.3767, -0.6071, 0.9231, -2.055e-07, -0.3846, 0.8577, -0.3795, -0.3469, 0.6996, -0.3767, -0.6071, 0.7644, 1.081e-06, -0.6447, 0.9231, -2.055e-07, -0.3846, 0.7644, 1.081e-06, -0.6447, 0.8576, 0.3795, -0.3471, 0.9231, -2.055e-07, -0.3846, 0.7644, 1.081e-06, -0.6447, 0.6995, 0.3767, -0.6073, 0.8576, 0.3795, -0.3471, 0.6995, 0.3767, -0.6073, 0.6714, 0.7013, -0.2396, 0.8576, 0.3795, -0.3471, 0.6995, 0.3767, -0.6073, 0.5145, 0.696, -0.5009, 0.6714, 0.7013, -0.2396, 0.5145, 0.696, -0.5009, 0.3926, 0.9163, -0.07907, 0.6714, 0.7013, -0.2396, -0.5432, -0.7013, 0.4617, -0.2644, -0.9162, 0.301, -0.04339, -0.805, 0.5917, -0.2644, -0.9162, 0.301, 0.2454, -0.8713, 0.425, -0.04339, -0.805, 0.5917, -0.2644, -0.9162, 0.301, 0.06429, -0.9917, 0.1113, 0.2454, -0.8713, 0.425, 0.06429, -0.9917, 0.1113, 0.5341, -0.805, 0.2583, 0.2454, -0.8713, 0.425, 0.06429, -0.9917, 0.1113, 0.3929, -0.9162, -0.07849, 0.5341, -0.805, 0.2583, 0.3929, -0.9162, -0.07849, 0.7789, -0.6161, 0.117, 0.5341, -0.805, 0.2583, 0.3929, -0.9162, -0.07849, 0.6715, -0.7012, -0.2394, 0.7789, -0.6161, 0.117, 0.6715, -0.7012, -0.2394, 0.9425, -0.3334, 0.02251, 0.7789, -0.6161, 0.117, 0.6715, -0.7012, -0.2394, 0.8577, -0.3795, -0.3469, 0.9425, -0.3334, 0.02251, 0.8577, -0.3795, -0.3469, 0.9999, -6.997e-07, -0.0106, 0.9425, -0.3334, 0.02251, 0.8577, -0.3795, -0.3469, 0.9231, -2.055e-07, -0.3846, 0.9999, -6.997e-07, -0.0106, 0.9231, -2.055e-07, -0.3846, 0.9425, 0.3334, 0.02256, 0.9999, -6.997e-07, -0.0106, 0.9231, -2.055e-07, -0.3846, 0.8576, 0.3795, -0.3471, 0.9425, 0.3334, 0.02256, 0.8576, 0.3795, -0.3471, 0.7789, 0.6161, 0.117, 0.9425, 0.3334, 0.02256, 0.8576, 0.3795, -0.3471, 0.6714, 0.7013, -0.2396, 0.7789, 0.6161, 0.117, 0.6714, 0.7013, -0.2396, 0.5341, 0.805, 0.2583, 0.7789, 0.6161, 0.117, 0.6714, 0.7013, -0.2396, 0.3926, 0.9163, -0.07907, 0.5341, 0.805, 0.2583, 0.3926, 0.9163, -0.07907, 0.2454, 0.8713, 0.425, 0.5341, 0.805, 0.2583, -0.04339, -0.805, 0.5917, 0.2454, -0.8713, 0.425, 0.3993, -0.6018, 0.6917, 0.2454, -0.8713, 0.425, 0.5988, -0.5559, 0.5766, 0.3993, -0.6018, 0.6917, 0.2454, -0.8713, 0.425, 0.5341, -0.805, 0.2583, 0.5988, -0.5559, 0.5766, 0.5341, -0.805, 0.2583, 0.7678, -0.4255, 0.4789, 0.5988, -0.5559, 0.5766, 0.5341, -0.805, 0.2583, 0.7789, -0.6161, 0.117, 0.7678, -0.4255, 0.4789, 0.7789, -0.6161, 0.117, 0.8808, -0.2303, 0.4137, 0.7678, -0.4255, 0.4789, 0.7789, -0.6161, 0.117, 0.9425, -0.3334, 0.02251, 0.8808, -0.2303, 0.4137, 0.9425, -0.3334, 0.02251, 0.9205, -1.478e-06, 0.3908, 0.8808, -0.2303, 0.4137, 0.9425, -0.3334, 0.02251, 0.9999, -6.997e-07, -0.0106, 0.9205, -1.478e-06, 0.3908, 0.9999, -6.997e-07, -0.0106, 0.8808, 0.2303, 0.4137, 0.9205, -1.478e-06, 0.3908, 0.9999, -6.997e-07, -0.0106, 0.9425, 0.3334, 0.02256, 0.8808, 0.2303, 0.4137, 0.9425, 0.3334, 0.02256, 0.7678, 0.4255, 0.4789, 0.8808, 0.2303, 0.4137, 0.9425, 0.3334, 0.02256, 0.7789, 0.6161, 0.117, 0.7678, 0.4255, 0.4789, 0.7789, 0.6161, 0.117, 0.5988, 0.5559, 0.5766, 0.7678, 0.4255, 0.4789, 0.7789, 0.6161, 0.117, 0.5341, 0.805, 0.2583, 0.5988, 0.5559, 0.5766, 0.5341, 0.805, 0.2583, 0.3993, 0.6018, 0.6917, 0.5988, 0.5559, 0.5766, 0.5341, 0.805, 0.2583, 0.2454, 0.8713, 0.425, 0.3993, 0.6018, 0.6917, 0.2454, 0.8713, 0.425, 0.1999, 0.556, 0.8068, 0.3993, 0.6018, 0.6917, 0.1999, -0.556, 0.8068, 0.3993, -0.6018, 0.6917, 0.4489, -0.4402, 0.7776, 0.3993, -0.6018, 0.6917, 0.5948, -0.4067, 0.6934, 0.4489, -0.4402, 0.7776, 0.3993, -0.6018, 0.6917, 0.5988, -0.5559, 0.5766, 0.5948, -0.4067, 0.6934, 0.5988, -0.5559, 0.5766, 0.7185, -0.3113, 0.622, 0.5948, -0.4067, 0.6934, 0.5988, -0.5559, 0.5766, 0.7678, -0.4255, 0.4789, 0.7185, -0.3113, 0.622, 0.7678, -0.4255, 0.4789, 0.8012, -0.1685, 0.5742, 0.7185, -0.3113, 0.622, 0.7678, -0.4255, 0.4789, 0.8808, -0.2303, 0.4137, 0.8012, -0.1685, 0.5742, 0.8808, -0.2303, 0.4137, 0.8302, -1.58e-06, 0.5575, 0.8012, -0.1685, 0.5742, 0.8808, -0.2303, 0.4137, 0.9205, -1.478e-06, 0.3908, 0.8302, -1.58e-06, 0.5575, 0.9205, -1.478e-06, 0.3908, 0.8012, 0.1685, 0.5742, 0.8302, -1.58e-06, 0.5575, 0.9205, -1.478e-06, 0.3908, 0.8808, 0.2303, 0.4137, 0.8012, 0.1685, 0.5742, 0.8808, 0.2303, 0.4137, 0.7185, 0.3113, 0.622, 0.8012, 0.1685, 0.5742, 0.8808, 0.2303, 0.4137, 0.7678, 0.4255, 0.4789, 0.7185, 0.3113, 0.622, 0.7678, 0.4255, 0.4789, 0.5948, 0.4067, 0.6934, 0.7185, 0.3113, 0.622, 0.7678, 0.4255, 0.4789, 0.5988, 0.5559, 0.5766, 0.5948, 0.4067, 0.6934, 0.5988, 0.5559, 0.5766, 0.4489, 0.4402, 0.7776, 0.5948, 0.4067, 0.6934, 0.5988, 0.5559, 0.5766, 0.3993, 0.6018, 0.6917, 0.4489, 0.4402, 0.7776, 0.3993, 0.6018, 0.6917, 0.3031, 0.4067, 0.8618, 0.4489, 0.4402, 0.7776, 0.3993, 0.6018, 0.6917, 0.1999, 0.556, 0.8068, 0.3031, 0.4067, 0.8618, 0.1999, 0.556, 0.8068, 0.1794, 0.3113, 0.9332, 0.3031, 0.4067, 0.8618, 0.1999, 0.556, 0.8068, 0.03082, 0.4255, 0.9044, 0.1794, 0.3113, 0.9332, 0.03082, 0.4255, 0.9044, 0.09673, 0.1685, 0.9809, 0.1794, 0.3113, 0.9332, 0.03082, 0.4255, 0.9044, -0.0821, 0.2303, 0.9697, 0.09673, 0.1685, 0.9809, -0.0821, 0.2303, 0.9697, 0.06771, 1.837e-06, 0.9977, 0.09673, 0.1685, 0.9809, -0.0821, 0.2303, 0.9697, -0.1218, 1.704e-06, 0.9926, 0.06771, 1.837e-06, 0.9977, -0.1218, 1.704e-06, 0.9926, 0.09673, -0.1685, 0.981, 0.06771, 1.837e-06, 0.9977, -0.1218, 1.704e-06, 0.9926, -0.0821, -0.2303, 0.9697, 0.09673, -0.1685, 0.981, -0.0821, -0.2303, 0.9697, 0.1794, -0.3113, 0.9332, 0.09673, -0.1685, 0.981, -0.0821, -0.2303, 0.9697, 0.03082, -0.4255, 0.9044, 0.1794, -0.3113, 0.9332, 0.03082, -0.4255, 0.9044, 0.3031, -0.4067, 0.8618, 0.1794, -0.3113, 0.9332, 0.03082, -0.4255, 0.9044, 0.1999, -0.556, 0.8068, 0.3031, -0.4067, 0.8618, 0.1999, -0.556, 0.8068, 0.4489, -0.4402, 0.7776, 0.3031, -0.4067, 0.8618, 0.2454, 0.8713, 0.425, -0.04339, 0.805, 0.5917, 0.1999, 0.556, 0.8068, -0.04339, 0.805, 0.5917, 0.03082, 0.4255, 0.9044, 0.1999, 0.556, 0.8068, -0.04339, 0.805, 0.5917, -0.2882, 0.6161, 0.733, 0.03082, 0.4255, 0.9044, -0.2882, 0.6161, 0.733, -0.0821, 0.2303, 0.9697, 0.03082, 0.4255, 0.9044, -0.2882, 0.6161, 0.733, -0.4518, 0.3334, 0.8275, -0.0821, 0.2303, 0.9697, -0.4518, 0.3334, 0.8275, -0.1218, 1.704e-06, 0.9926, -0.0821, 0.2303, 0.9697, -0.4518, 0.3334, 0.8275, -0.5092, 1.716e-06, 0.8606, -0.1218, 1.704e-06, 0.9926, -0.5092, 1.716e-06, 0.8606, -0.0821, -0.2303, 0.9697, -0.1218, 1.704e-06, 0.9926, -0.5092, 1.716e-06, 0.8606, -0.4518, -0.3334, 0.8275, -0.0821, -0.2303, 0.9697, -0.4518, -0.3334, 0.8275, 0.03082, -0.4255, 0.9044, -0.0821, -0.2303, 0.9697, 0.3926, 0.9163, -0.07907, 0.06383, 0.9918, 0.1106, 0.2454, 0.8713, 0.425, 0.06383, 0.9918, 0.1106, -0.04339, 0.805, 0.5917, 0.2454, 0.8713, 0.425, 0.06383, 0.9918, 0.1106, -0.265, 0.9163, 0.3002, -0.04339, 0.805, 0.5917, -0.265, 0.9163, 0.3002, -0.2882, 0.6161, 0.733, -0.04339, 0.805, 0.5917, -0.265, 0.9163, 0.3002, -0.5435, 0.7013, 0.4613, -0.2882, 0.6161, 0.733, -0.5435, 0.7013, 0.4613, -0.4518, 0.3334, 0.8275, -0.2882, 0.6161, 0.733, -0.5435, 0.7013, 0.4613, -0.7297, 0.3796, 0.5688, -0.4518, 0.3334, 0.8275, -0.7297, 0.3796, 0.5688, -0.5092, 1.716e-06, 0.8606, -0.4518, 0.3334, 0.8275, -0.7297, 0.3796, 0.5688, -0.795, -1.315e-06, 0.6066, -0.5092, 1.716e-06, 0.8606, -0.795, -1.315e-06, 0.6066, -0.4518, -0.3334, 0.8275, -0.5092, 1.716e-06, 0.8606, -0.795, -1.315e-06, 0.6066, -0.7296, -0.3795, 0.5689, -0.4518, -0.3334, 0.8275, -0.7296, -0.3795, 0.5689, -0.2882, -0.6161, 0.7331, -0.4518, -0.3334, 0.8275, -0.4518, -0.3334, 0.8275, -0.2882, -0.6161, 0.7331, 0.03082, -0.4255, 0.9044, -0.2882, -0.6161, 0.7331, 0.1999, -0.556, 0.8068, 0.03082, -0.4255, 0.9044, 0.5145, 0.696, -0.5009, 0.2379, 0.9094, -0.3413, 0.3926, 0.9163, -0.07907, 0.2379, 0.9094, -0.3413, 0.06383, 0.9918, 0.1106, 0.3926, 0.9163, -0.07907, 0.2379, 0.9094, -0.3413, -0.08845, 0.9842, -0.1532, 0.06383, 0.9918, 0.1106, -0.08845, 0.9842, -0.1532, -0.265, 0.9163, 0.3002, 0.06383, 0.9918, 0.1106, -0.08845, 0.9842, -0.1532, -0.4146, 0.9093, 0.03521, -0.265, 0.9163, 0.3002, -0.4146, 0.9093, 0.03521, -0.5435, 0.7013, 0.4613, -0.265, 0.9163, 0.3002, -0.4146, 0.9093, 0.03521, -0.6911, 0.696, 0.1949, -0.5435, 0.7013, 0.4613, -0.6911, 0.696, 0.1949, -0.7297, 0.3796, 0.5688, -0.5435, 0.7013, 0.4613, -0.6911, 0.696, 0.1949, -0.8758, 0.3767, 0.3017, -0.7297, 0.3796, 0.5688, -0.8758, 0.3767, 0.3017, -0.795, -1.315e-06, 0.6066, -0.7297, 0.3796, 0.5688, -0.8758, 0.3767, 0.3017, -0.9408, 2.238e-08, 0.3391, -0.795, -1.315e-06, 0.6066, -0.9408, 2.238e-08, 0.3391, -0.7296, -0.3795, 0.5689, -0.795, -1.315e-06, 0.6066, -0.9408, 2.238e-08, 0.3391, -0.8758, -0.3767, 0.3018, -0.7296, -0.3795, 0.5689, -0.8758, -0.3767, 0.3018, -0.5432, -0.7013, 0.4617, -0.7296, -0.3795, 0.5689, -0.7296, -0.3795, 0.5689, -0.5432, -0.7013, 0.4617, -0.2882, -0.6161, 0.7331, -0.5432, -0.7013, 0.4617, -0.04339, -0.805, 0.5917, -0.2882, -0.6161, 0.7331, -0.2882, -0.6161, 0.7331, -0.04339, -0.805, 0.5917, 0.1999, -0.556, 0.8068, -0.04339, -0.805, 0.5917, 0.3993, -0.6018, 0.6917, 0.1999, -0.556, 0.8068, 0.1711, 0.5552, -0.8139, -0.04946, 0.7254, -0.6866, 0.2379, 0.9094, -0.3413, -0.04946, 0.7254, -0.6866, -0.08845, 0.9842, -0.1532, 0.2379, 0.9094, -0.3413, -0.04946, 0.7254, -0.6866, -0.3097, 0.7851, -0.5363, -0.08845, 0.9842, -0.1532, -0.3097, 0.7851, -0.5363, -0.4146, 0.9093, 0.03521, -0.08845, 0.9842, -0.1532, -0.3097, 0.7851, -0.5363, -0.5699, 0.7254, -0.3861, -0.4146, 0.9093, 0.03521, -0.5699, 0.7254, -0.3861, -0.6911, 0.696, 0.1949, -0.4146, 0.9093, 0.03521, -0.5699, 0.7254, -0.3861, -0.7905, 0.5552, -0.2588, -0.6911, 0.696, 0.1949, -0.7905, 0.5552, -0.2588, -0.8758, 0.3767, 0.3017, -0.6911, 0.696, 0.1949, -0.7905, 0.5552, -0.2588, -0.9379, 0.3005, -0.1737, -0.8758, 0.3767, 0.3017, -0.9379, 0.3005, -0.1737, -0.9408, 2.238e-08, 0.3391, -0.8758, 0.3767, 0.3017, -0.9379, 0.3005, -0.1737, -0.9896, -6.039e-06, -0.1438, -0.9408, 2.238e-08, 0.3391, -0.9896, -6.039e-06, -0.1438, -0.8758, -0.3767, 0.3018, -0.9408, 2.238e-08, 0.3391, -0.9896, -6.039e-06, -0.1438, -0.9379, -0.3005, -0.1737, -0.8758, -0.3767, 0.3018, -0.9379, -0.3005, -0.1737, -0.691, -0.696, 0.1952, -0.8758, -0.3767, 0.3018, -0.9379, -0.3005, -0.1737, -0.7905, -0.5552, -0.2588, -0.691, -0.696, 0.1952, -0.7905, -0.5552, -0.2588, -0.4143, -0.9094, 0.03579, -0.691, -0.696, 0.1952, -0.2476, 0.4907, -0.8354, -0.4236, 0.5312, -0.7338, -0.3097, 0.7851, -0.5363, -0.4236, 0.5312, -0.7338, -0.5699, 0.7254, -0.3861, -0.3097, 0.7851, -0.5363, -0.4236, 0.5312, -0.7338, -0.5997, 0.4907, -0.6321, -0.5699, 0.7254, -0.3861, -0.5997, 0.4907, -0.6321, -0.7905, 0.5552, -0.2588, -0.5699, 0.7254, -0.3861, -0.5997, 0.4907, -0.6321, -0.7489, 0.3756, -0.546, -0.7905, 0.5552, -0.2588, -0.7489, 0.3756, -0.546, -0.9379, 0.3005, -0.1737, -0.7905, 0.5552, -0.2588, -0.7489, 0.3756, -0.546, -0.8486, 0.2033, -0.4884, -0.9379, 0.3005, -0.1737, -0.8486, 0.2033, -0.4884, -0.9896, -6.039e-06, -0.1438, -0.9379, 0.3005, -0.1737, -0.8486, 0.2033, -0.4884, -0.8836, -1.531e-06, -0.4682, -0.9896, -6.039e-06, -0.1438, -0.8836, -1.531e-06, -0.4682, -0.9379, -0.3005, -0.1737, -0.9896, -6.039e-06, -0.1438, -0.8836, -1.531e-06, -0.4682, -0.8486, -0.2033, -0.4884, -0.9379, -0.3005, -0.1737, -0.8486, -0.2033, -0.4884, -0.7905, -0.5552, -0.2588, -0.9379, -0.3005, -0.1737, -0.8486, -0.2033, -0.4884, -0.7489, -0.3756, -0.546, -0.7905, -0.5552, -0.2588, -0.7489, -0.3756, -0.546, -0.5699, -0.7254, -0.3861, -0.7905, -0.5552, -0.2588, -0.7905, -0.5552, -0.2588, -0.5699, -0.7254, -0.3861, -0.4143, -0.9094, 0.03579, -0.5699, -0.7254, -0.3861, -0.08807, -0.9844, -0.1526, -0.4143, -0.9094, 0.03579, -0.5699, -0.7254, -0.3861, -0.3097, -0.7851, -0.5363, -0.08807, -0.9844, -0.1526, -0.3097, -0.7851, -0.5363, 0.2383, -0.9095, -0.3407, -0.08807, -0.9844, -0.1526, -0.3097, -0.7851, -0.5363, -0.04945, -0.7254, -0.6866, 0.2383, -0.9095, -0.3407, -0.04945, -0.7254, -0.6866, 0.5148, -0.6961, -0.5004, 0.2383, -0.9095, -0.3407, -0.04945, -0.7254, -0.6866, 0.1711, -0.5552, -0.8139, 0.5148, -0.6961, -0.5004, 0.1711, -0.5552, -0.8139, 0.6996, -0.3767, -0.6071, 0.5148, -0.6961, -0.5004, 0.1711, -0.5552, -0.8139, 0.3185, -0.3005, -0.899, 0.6996, -0.3767, -0.6071, 0.3185, -0.3005, -0.899, 0.7644, 1.081e-06, -0.6447, 0.6996, -0.3767, -0.6071, 0.3185, -0.3005, -0.899, 0.3703, -1.433e-05, -0.9289, 0.7644, 1.081e-06, -0.6447, 0.3703, -1.433e-05, -0.9289, 0.6995, 0.3767, -0.6073, 0.7644, 1.081e-06, -0.6447, 0.3703, -1.433e-05, -0.9289, 0.3185, 0.3005, -0.899, 0.6995, 0.3767, -0.6073, 0.3185, 0.3005, -0.899, 0.5145, 0.696, -0.5009, 0.6995, 0.3767, -0.6073, 0.3185, 0.3005, -0.899, 0.1711, 0.5552, -0.8139, 0.5145, 0.696, -0.5009, 0.1711, 0.5552, -0.8139, 0.2379, 0.9094, -0.3413, 0.5145, 0.696, -0.5009, -0.7489, -0.3756, -0.546, -0.5997, -0.4907, -0.6321, -0.5699, -0.7254, -0.3861, -0.5997, -0.4907, -0.6321, -0.3097, -0.7851, -0.5363, -0.5699, -0.7254, -0.3861, -0.5997, -0.4907, -0.6321, -0.4236, -0.5312, -0.7338, -0.3097, -0.7851, -0.5363, -0.4236, -0.5312, -0.7338, -0.04945, -0.7254, -0.6866, -0.3097, -0.7851, -0.5363, -0.4236, -0.5312, -0.7338, -0.2476, -0.4907, -0.8354, -0.04945, -0.7254, -0.6866, -0.2476, -0.4907, -0.8354, 0.1711, -0.5552, -0.8139, -0.04945, -0.7254, -0.6866, -0.2476, -0.4907, -0.8354, -0.09836, -0.3756, -0.9216, 0.1711, -0.5552, -0.8139, -0.09836, -0.3756, -0.9216, 0.3185, -0.3005, -0.899, 0.1711, -0.5552, -0.8139, -0.09836, -0.3756, -0.9216, 0.00136, -0.2033, -0.9791, 0.3185, -0.3005, -0.899, 0.00136, -0.2033, -0.9791, 0.3703, -1.433e-05, -0.9289, 0.3185, -0.3005, -0.899, 0.00136, -0.2033, -0.9791, 0.03637, 1.937e-06, -0.9993, 0.3703, -1.433e-05, -0.9289, 0.03637, 1.937e-06, -0.9993, 0.3185, 0.3005, -0.899, 0.3703, -1.433e-05, -0.9289, 0.03637, 1.937e-06, -0.9993, 0.001359, 0.2033, -0.9791, 0.3185, 0.3005, -0.899, 0.001359, 0.2033, -0.9791, 0.1711, 0.5552, -0.8139, 0.3185, 0.3005, -0.899, 0.001359, 0.2033, -0.9791, -0.09836, 0.3756, -0.9215, 0.1711, 0.5552, -0.8139, -0.09836, 0.3756, -0.9215, -0.04946, 0.7254, -0.6866, 0.1711, 0.5552, -0.8139, -0.09836, 0.3756, -0.9215, -0.2476, 0.4907, -0.8354, -0.04946, 0.7254, -0.6866, -0.2476, 0.4907, -0.8354, -0.3097, 0.7851, -0.5363, -0.04946, 0.7254, -0.6866, -0.5, 4.616e-09, -0.866, -0.5, 2.451e-07, -0.866, -0.5, -9.624e-07, -0.866, -0.5, 4.616e-09, -0.866, -0.5, 3.618e-07, -0.866, -0.5, 2.451e-07, -0.866, -0.5, 4.616e-09, -0.866, -0.5, -1.763e-08, -0.866, -0.5, 3.618e-07, -0.866, -0.5, 4.616e-09, -0.866, -0.5, 6.53e-08, -0.866, -0.5, -1.763e-08, -0.866, -0.5, 4.616e-09, -0.866, -0.5, -2.048e-07, -0.866, -0.5, 6.53e-08, -0.866, -0.5, 4.616e-09, -0.866, -0.5, 3.22e-07, -0.866, -0.5, -2.048e-07, -0.866, -0.5, 4.616e-09, -0.866, -0.5, 3.297e-07, -0.866, -0.5, 3.22e-07, -0.866, -0.5, 4.616e-09, -0.866, -0.5, -2.001e-07, -0.866, -0.5, 3.297e-07, -0.866, -0.5, 4.616e-09, -0.866, -0.5, -1.775e-07, -0.866, -0.5, -2.001e-07, -0.866, -0.5, 4.616e-09, -0.866, -0.5, -6.53e-08, -0.866, -0.5, -1.775e-07, -0.866, -0.5, 4.616e-09, -0.866, -0.5, 1.763e-08, -0.866, -0.5, -6.53e-08, -0.866, -0.5, 4.616e-09, -0.866, -0.5, -3.618e-07, -0.866, -0.5, 1.763e-08, -0.866, -0.5, 4.616e-09, -0.866, -0.5, -2.451e-07, -0.866, -0.5, -3.618e-07, -0.866, -0.5, 4.616e-09, -0.866, -0.5, 9.624e-07, -0.866, -0.5, -2.451e-07, -0.866, -0.2939, 5.473e-06, 0.9558, -0.2456, -0.2803, 0.928, -0.2456, -0.2803, 0.928, -0.2456, -0.2803, 0.928, -0.1081, -0.5179, 0.8486, -0.2456, -0.2803, 0.928, -0.2456, -0.2803, 0.928, -0.1081, -0.5179, 0.8486, -0.1081, -0.5179, 0.8486, -0.1081, -0.5179, 0.8486, 0.09768, -0.6767, 0.7298, -0.1081, -0.5179, 0.8486, -0.1081, -0.5179, 0.8486, 0.09768, -0.6767, 0.7298, 0.09768, -0.6767, 0.7298, 0.09768, -0.6767, 0.7298, 0.3404, -0.7324, 0.5896, 0.09768, -0.6767, 0.7298, 0.09768, -0.6767, 0.7298, 0.3404, -0.7324, 0.5896, 0.3404, -0.7324, 0.5896, 0.3404, -0.7324, 0.5896, 0.5832, -0.6767, 0.4495, 0.3404, -0.7324, 0.5896, 0.3404, -0.7324, 0.5896, 0.5832, -0.6767, 0.4495, 0.5832, -0.6767, 0.4495, 0.5832, -0.6767, 0.4495, 0.7889, -0.5179, 0.3307, 0.5832, -0.6767, 0.4495, 0.5832, -0.6767, 0.4495, 0.7889, -0.5179, 0.3307, 0.7889, -0.5179, 0.3307, 0.7889, -0.5179, 0.3307, 0.9264, -0.2803, 0.2513, 0.7889, -0.5179, 0.3307, 0.7889, -0.5179, 0.3307, 0.9264, -0.2803, 0.2513, 0.9264, -0.2803, 0.2513, 0.9264, -0.2803, 0.2513, 0.9747, -3.8e-07, 0.2234, 0.9264, -0.2803, 0.2513, 0.9264, -0.2803, 0.2513, 0.9747, -6.369e-06, 0.2234, 0.9747, -3.8e-07, 0.2234, 0.9747, -6.369e-06, 0.2234, 0.9264, 0.2803, 0.2513, 0.9747, -3.8e-07, 0.2234, 0.9747, -6.369e-06, 0.2234, 0.9264, 0.2803, 0.2513, 0.9264, 0.2803, 0.2513, 0.9264, 0.2803, 0.2513, 0.7889, 0.5179, 0.3307, 0.9264, 0.2803, 0.2513, 0.9264, 0.2803, 0.2513, 0.7889, 0.5179, 0.3307, 0.7889, 0.5179, 0.3307, 0.7889, 0.5179, 0.3307, 0.5832, 0.6767, 0.4495, 0.7889, 0.5179, 0.3307, 0.7889, 0.5179, 0.3307, 0.5832, 0.6767, 0.4495, 0.5832, 0.6767, 0.4495, 0.5832, 0.6767, 0.4495, 0.3404, 0.7324, 0.5896, 0.5832, 0.6767, 0.4495, 0.5832, 0.6767, 0.4495, 0.3404, 0.7324, 0.5896, 0.3404, 0.7324, 0.5896, 0.3404, 0.7324, 0.5896, 0.09769, 0.6767, 0.7298, 0.3404, 0.7324, 0.5896, 0.3404, 0.7324, 0.5896, 0.09769, 0.6767, 0.7298, 0.09769, 0.6767, 0.7298, 0.09769, 0.6767, 0.7298, -0.1081, 0.5179, 0.8486, 0.09769, 0.6767, 0.7298, 0.09769, 0.6767, 0.7298, -0.1081, 0.5179, 0.8486, -0.1081, 0.5179, 0.8486, -0.1081, 0.5179, 0.8486, -0.2456, 0.2803, 0.928, -0.1081, 0.5179, 0.8486, -0.1081, 0.5179, 0.8486, -0.2456, 0.2803, 0.928, -0.2456, 0.2803, 0.928, -0.2456, 0.2803, 0.928, -0.2939, 1.326e-08, 0.9558, -0.2456, 0.2803, 0.928, -0.2456, 0.2803, 0.928, -0.2939, 5.473e-06, 0.9558, -0.2939, 1.326e-08, 0.9558, -0.2939, 5.473e-06, 0.9558, -0.2456, -0.2803, 0.928, -0.2939, 1.326e-08, 0.9558])] * 3)])
me_medkit_small_physics = bpy.data.meshes.new('medkit_small_physics')
me_medkit_small_physics.from_pydata([(7.386, 7.256, 0.01482), (7.386, 7.256, 19.47), (7.386, -7.256, 0.01482), (7.386, -7.256, 19.47), (-7.351, -7.256, 0.01482), (-7.351, 7.256, 0.01482), (-7.351, 7.256, 19.47), (-7.351, -7.256, 19.47)], [], [(0, 1, 2), (1, 3, 2), (0, 2, 4), (0, 4, 5), (3, 4, 2), (1, 0, 6), (6, 0, 5), (5, 4, 6), (6, 4, 7), (7, 3, 6), (3, 1, 6), (3, 7, 4)])
me_medkit_small_physics.polygons.foreach_set('use_smooth', [True] * 12)
_uv = me_medkit_small_physics.uv_layers.new(name='UVMap')
_uv.uv.foreach_set('vector', [0.0, 0.0, 0.0, 0.0, 0.0, 0.0, 0.0, 0.0, 0.0, 0.0, 0.0, 0.0, 0.0, 0.0, 0.0, 0.0, 0.0, 0.0, 0.0, 0.0, 0.0, 0.0, 0.0, 0.0, 0.0, 0.0, 0.0, 0.0, 0.0, 0.0, 0.0, 0.0, 0.0, 0.0, 0.0, 0.0, 0.0, 0.0, 0.0, 0.0, 0.0, 0.0, 0.0, 0.0, 0.0, 0.0, 0.0, 0.0, 0.0, 0.0, 0.0, 0.0, 0.0, 0.0, 0.0, 0.0, 0.0, 0.0, 0.0, 0.0, 0.0, 0.0, 0.0, 0.0, 0.0, 0.0, 0.0, 0.0, 0.0, 0.0, 0.0, 0.0])
me_medkit_small_physics.materials.append(mat_phy)
me_medkit_small_physics.use_remesh_fix_poles = True
me_medkit_small_physics.use_remesh_preserve_attributes = False
me_medkit_small_physics.use_mirror_vertex_groups = False
me_medkit_small_physics.update()
me_medkit_small_physics.normals_split_custom_set([tuple(v) for v in zip(*[iter([-0.7455, 0.5563, 0.3671, -0.4289, -0.3199, 0.8448, 0.4289, 0.32, 0.8448, -0.4289, -0.3199, 0.8448, 0.7455, -0.5562, 0.3671, 0.4289, 0.32, 0.8448, -0.7455, 0.5563, 0.3671, 0.4289, 0.32, 0.8448, 0.6291, 0.4694, -0.6196, -0.7455, 0.5563, 0.3671, 0.6291, 0.4694, -0.6196, -0.6291, 0.4694, -0.6196, 0.7455, -0.5562, 0.3671, 0.6291, 0.4694, -0.6196, 0.4289, 0.32, 0.8448, -0.4289, -0.3199, 0.8448, -0.7455, 0.5563, 0.3671, -0.6291, -0.4694, -0.6196, -0.6291, -0.4694, -0.6196, -0.7455, 0.5563, 0.3671, -0.6291, 0.4694, -0.6196, -0.6291, 0.4694, -0.6196, 0.6291, 0.4694, -0.6196, -0.6291, -0.4694, -0.6196, -0.6291, -0.4694, -0.6196, 0.6291, 0.4694, -0.6196, 0.6291, -0.4694, -0.6196, 0.6291, -0.4694, -0.6196, 0.7455, -0.5562, 0.3671, -0.6291, -0.4694, -0.6196, 0.7455, -0.5562, 0.3671, -0.4289, -0.3199, 0.8448, -0.6291, -0.4694, -0.6196, 0.7455, -0.5562, 0.3671, 0.6291, -0.4694, -0.6196, 0.6291, 0.4694, -0.6196])] * 3)])
arm_medkit_small_qc_skeleton = bpy.data.armatures.new('medkit_small.qc_skeleton')  # bones are not reproduced

# ---- objects
ob_medkit_small_qc_skeleton = bpy.data.objects.new('medkit_small.qc_skeleton', arm_medkit_small_qc_skeleton)
ob_medkit_small_reference = bpy.data.objects.new('medkit_small_reference', me_medkit_small_reference)
ob_medkit_small_physics = bpy.data.objects.new('medkit_small_physics', me_medkit_small_physics)

# ---- transforms, parenting, visibility, modifiers, constraints
ob_medkit_small_qc_skeleton.location = (0.0, 0.0, 0.0)
ob_medkit_small_qc_skeleton.show_in_front = True
ob_medkit_small_qc_skeleton.lineart.crease_threshold = 0.0
ob_medkit_small_reference.parent = ob_medkit_small_qc_skeleton
ob_medkit_small_reference.location = (0.0, 0.0, 0.0)
ob_medkit_small_reference.lineart.crease_threshold = 0.0
_vg = ob_medkit_small_reference.vertex_groups.new(name='Scene_Root')
_vg = ob_medkit_small_reference.vertex_groups.new(name='item')
_vg = ob_medkit_small_reference.vertex_groups.new(name='cube')
_vg.add([0, 1, 2, 3, 4, 5, 6, 7, 8, 9, 10, 11, 12, 13, 14, 15, 16, 17, 18, 19, 20, 21, 22, 23, 24, 25, 26, 27, 28, 29, 30, 31, 32, 33, 34, 35, 36, 37, 38, 39, 40, 41, 42, 43, 44, 45, 46, 47, 48, 49, 50, 51, 52, 53, 54, 55, 56, 57, 58, 59, 60, 61, 62, 63, 64, 65, 66, 67, 68, 69, 70, 71, 72, 73, 74, 75, 76, 77, 78, 79, 80, 81, 82, 83, 84, 85, 86, 87, 88, 89, 90, 91, 92, 93, 94, 95, 96, 97, 98, 99, 100, 101, 102, 103, 104, 105, 106, 107, 108, 109, 110, 111, 112, 113, 114, 115, 116, 117, 118, 119, 120, 121, 122, 123, 124, 125, 126, 127, 128, 129, 130, 131, 132, 133, 134, 135, 136, 137, 138, 139, 140, 141, 142, 143, 144, 145, 146, 147, 148, 149, 150, 151, 152, 153, 154, 155, 156, 157, 158, 159], 1.0, 'REPLACE')
_m = ob_medkit_small_reference.modifiers.new('Armature', 'ARMATURE')
_m.object = ob_medkit_small_qc_skeleton
ob_medkit_small_physics.parent = ob_medkit_small_qc_skeleton
ob_medkit_small_physics.location = (0.0, 0.0, 0.0)
ob_medkit_small_physics.display_type = 'SOLID'
ob_medkit_small_physics.show_wire = True
ob_medkit_small_physics.lineart.crease_threshold = 0.0
_vg = ob_medkit_small_physics.vertex_groups.new(name='Scene_Root')
_vg.add([0, 1, 2, 3, 4, 5, 6, 7], 1.0, 'REPLACE')
_vg = ob_medkit_small_physics.vertex_groups.new(name='item')
_vg = ob_medkit_small_physics.vertex_groups.new(name='cube')
_m = ob_medkit_small_physics.modifiers.new('Armature', 'ARMATURE')
_m.object = ob_medkit_small_qc_skeleton

# ---- collection membership
scene.collection.objects.link(ob_medkit_small_qc_skeleton)
scene.collection.objects.link(ob_medkit_small_reference)
scene.collection.objects.link(ob_medkit_small_physics)
col_medkit_small.objects.link(ob_medkit_small_qc_skeleton)
col_medkit_small.objects.link(ob_medkit_small_reference)
col_medkit_small.objects.link(ob_medkit_small_physics)

# ---- scene / render settings (as saved in the file)
scene.frame_start = 1; scene.frame_end = 250; scene.frame_set(0)
scene.render.engine = 'BLENDER_EEVEE_NEXT'
scene.cycles.use_denoising = False
scene.cycles.samples = 128
scene.cycles.sampling_pattern = 'TABULATED_SOBOL'
scene.cycles.use_adaptive_sampling = False
scene.cycles.use_light_tree = False
scene.view_settings.view_transform = 'Filmic'
bpy.context.view_layer.update()

# ---- added for rendering (the .blend has no active camera and no usable light): camera, sun + grey world if the file has none
cam_auto = bpy.data.cameras.new('AutoCamera')
cam_auto.lens = 50.0
cam_auto.sensor_width = 36.0
cam_auto.clip_end = 1000.0
ob_auto_camera = bpy.data.objects.new('AutoCamera', cam_auto)
scene.collection.objects.link(ob_auto_camera)
ob_auto_camera.location = (26.2862, -31.5225, 30.7553)
ob_auto_camera.rotation_euler = (1.09748, -7.21219e-08, 0.694738)
scene.camera = ob_auto_camera
light_auto_sun = bpy.data.lights.new('AutoSun', 'SUN')
light_auto_sun.energy = 3.0
light_auto_sun.angle = 0.0523599
ob_auto_sun = bpy.data.objects.new('AutoSun', light_auto_sun)
scene.collection.objects.link(ob_auto_sun)
ob_auto_sun.rotation_euler = (0.872665, 0.174533, 0.523599)
if scene.world is None:
    world_auto = bpy.data.worlds.new('AutoWorld')
    world_auto.color = (0.3, 0.3, 0.3)
    scene.world = world_auto
bpy.context.view_layer.update()
